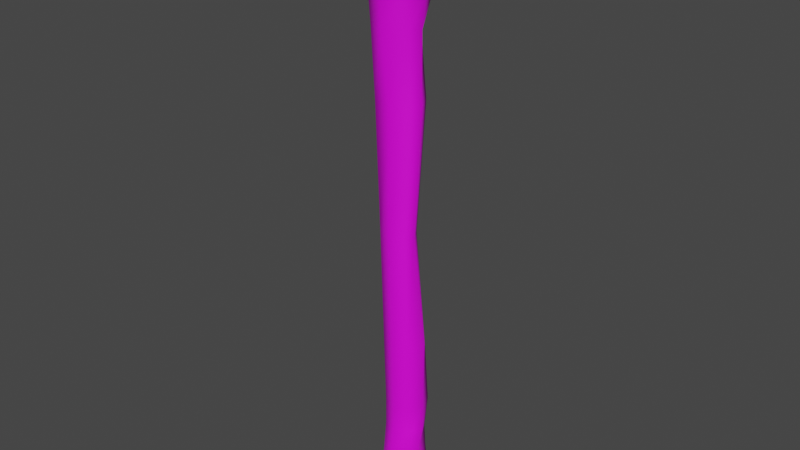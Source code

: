# Source: staff.blend  (saved by Blender 2.93.20; exported with 4.5.12 LTS)
import bpy
from mathutils import Matrix  # noqa: F401  (used for matrix-valued properties, if any)

bpy.ops.wm.read_factory_settings(use_empty=True)
scene = bpy.context.scene
scene.name = 'Scene'

# ---- collections
col_collection = bpy.data.collections.new('Collection'); scene.collection.children.link(col_collection)

# ---- images (referenced by path relative to the original .blend; pixels are not part of the script)
import os
ASSET_DIR = os.environ.get("B2B_ASSET_DIR", "")  # directory of the original .blend (textures are referenced by path, not embedded)
HERE = os.path.dirname(os.path.abspath(__file__))  # packed textures are extracted next to this script under _unpacked/

def load_image(name, relpath, width, height, colorspace="sRGB"):
    """Load a texture the original file referenced (path relative to the .blend, or extracted next to this script)."""
    p = next((c for c in (os.path.join(HERE, relpath), os.path.join(ASSET_DIR, relpath)) if relpath and os.path.exists(c)), "")
    if p:
        img = bpy.data.images.load(p, check_existing=True)
        img.name = name
    else:  # same state as the original file: an image datablock whose file is absent (Cycles renders it pink)
        img = bpy.data.images.new(name, width, height)
        img.source = "FILE"
        img.filepath = "//" + (relpath or name)
    img.colorspace_settings.name = colorspace
    return img
img_staff_base = load_image('Staff_base', 'Staff_base.png', 1024, 1024, 'sRGB')

# ---- materials (node trees are filled in below, after node groups)
mat_material_001 = bpy.data.materials.new('Material.001')
mat_material_001.use_transparent_shadow = False

# ---- material node trees
mat_material_001.use_nodes = True; mat_material_001.node_tree.nodes.clear()
_N = mat_material_001.node_tree.nodes; _L = mat_material_001.node_tree.links
n0 = _N.new('ShaderNodeBsdfPrincipled'); n0.name = 'Principled BSDF'; n0.location = (10, 300)
n0.distribution = 'GGX'
n0.subsurface_method = 'BURLEY'
n0.inputs[3].default_value = 1.45
n0.inputs[27].default_value = (0.0, 0.0, 0.0, 1.0)
n0.inputs[28].default_value = 1.0
n1 = _N.new('ShaderNodeOutputMaterial'); n1.name = 'Material Output'; n1.location = (300, 300)
n2 = _N.new('ShaderNodeTexImage'); n2.name = 'Image Texture'; n2.location = (-280, 260)
n2.image = img_staff_base
_L.new(n0.outputs[0], n1.inputs[0])
_L.new(n2.outputs[0], n0.inputs[0])
n1.is_active_output = True

# ---- world
world_world = bpy.data.worlds.new('World'); scene.world = world_world
world_world.use_nodes = True; world_world.node_tree.nodes.clear()
_N = world_world.node_tree.nodes; _L = world_world.node_tree.links
n0 = _N.new('ShaderNodeOutputWorld'); n0.name = 'World Output'; n0.location = (300, 300)
n1 = _N.new('ShaderNodeBackground'); n1.name = 'Background'; n1.location = (10, 300)
n1.inputs[0].default_value = (0.05088, 0.05088, 0.05088, 1.0)
_L.new(n1.outputs[0], n0.inputs[0])
n0.is_active_output = True
world_world.color = (0.05088, 0.05088, 0.05088)
world_world.use_sun_shadow = False
world_world.sun_shadow_jitter_overblur = 0.0

# ---- meshes
me_cube_001 = bpy.data.meshes.new('Cube.001')
me_cube_001.from_pydata([(-0.5, -0.4989, -0.4859), (-0.6667, -0.5917, 1.009), (-0.5, 0.5, -0.5), (-0.6667, 0.7337, 0.98), (0.5, -0.484, -0.2926), (0.6667, -0.01186, 1.209), (0.5, 0.5052, -0.433), (0.6667, 0.9642, 0.98), (-0.6667, -0.3409, 3.071), (-0.6667, 0.9839, 2.956), (0.6667, 0.7715, 2.959), (0.6667, -0.09598, 3.058), (-0.6667, -0.4351, 7.445), (-0.6667, 0.8956, 7.449), (0.6667, 0.7298, 7.486), (0.6667, -0.435, 7.445), (-0.7047, -0.8149, 18.67), (-0.7047, 0.5939, 18.7), (0.7047, 0.5936, 18.7), (0.7047, -0.4314, 18.68), (-0.854, -0.9817, 22.94), (-0.854, 0.726, 22.92), (0.854, 0.7049, 22.92), (0.854, -0.9348, 22.94), (-0.8255, -0.8519, 24.33), (-0.8255, 0.7989, 24.3), (0.8255, 1.006, 24.32), (0.8255, -0.9608, 24.39), (-0.4928, -0.551, 26.0), (-0.4928, 0.5115, 25.92), (0.4928, 0.6285, 26.54), (0.4928, -0.7569, 26.23), (-0.6096, 0.0006751, -0.6008), (-0.6381, -0.6295, 0.0646), (-0.9167, 0.06811, 0.9953), (-0.6381, 0.6465, 0.06078), (1.583e-08, 0.612, -0.5781), (0.0, 1.125, 0.9743), (0.6381, 0.6465, 0.06078), (0.6096, 0.01987, -0.3513), (0.9167, 0.2789, 1.107), (0.6381, -0.624, 0.06812), (-1.211e-08, -0.5967, -0.4421), (0.0, -0.5487, 0.996), (-0.9167, 0.3215, 3.013), (8.848e-09, 1.159, 2.934), (0.9167, 0.2945, 3.021), (0.0, -0.5657, 3.092), (-0.6667, -0.4617, 2.034), (-0.6667, 0.8656, 1.947), (0.6667, -0.4164, 2.028), (0.6667, 0.8409, 1.959), (-0.9167, 0.2303, 7.447), (8.848e-09, 1.101, 7.458), (0.9167, 0.3982, 7.466), (0.0, -0.6846, 7.444), (-0.6667, 0.9961, 4.336), (0.6667, 0.9961, 4.336), (0.6667, -0.3308, 4.403), (-0.6667, -0.3308, 4.403), (-0.969, -0.1105, 18.68), (3.26e-09, 0.8581, 18.7), (0.969, 0.001464, 18.68), (0.0, -0.809, 18.7), (0.6714, 0.0923, 13.1), (0.6714, -0.6999, 13.11), (-0.6714, -0.6224, 13.05), (-0.6714, 0.7179, 13.08), (-1.174, -0.1278, 22.93), (1.304e-08, 1.046, 22.92), (1.174, -0.1278, 22.93), (0.0, -1.302, 22.94), (0.7804, -0.6022, 21.75), (-0.7804, -0.9384, 21.73), (-0.7804, 0.622, 21.74), (0.7804, 0.1284, 21.83), (-1.135, -0.02646, 24.31), (-1.048e-08, 1.258, 24.31), (1.135, -0.02646, 24.31), (0.0, -1.572, 24.58), (0.8747, 0.9101, 23.6), (0.8747, -0.9757, 23.63), (-0.8747, -0.9501, 23.62), (-0.8747, 0.7991, 23.59), (-0.5838, 0.02114, 26.07), (9.313e-10, 0.6599, 26.35), (0.5838, 0.2189, 27.16), (-2.794e-09, -0.8725, 26.34), (0.6932, 0.6984, 25.24), (0.6932, -0.7977, 25.36), (-0.6932, -0.6879, 25.27), (-0.6932, 0.6984, 25.24), (-0.8781, 0.008514, 0.05189), (7.451e-09, 0.8864, 0.04926), (0.8781, 0.008514, 0.05189), (7.451e-09, -0.869, 0.0544), (0.0, 0.02277, -0.5434), (-0.9167, 0.2019, 1.991), (5.763e-09, 1.245, 4.323), (0.0, -0.7067, 2.05), (5.763e-09, 1.145, 1.931), (0.9167, 0.0007045, 2.014), (0.9232, -0.3682, 13.1), (0.9167, 0.3327, 4.369), (-0.9167, 0.3327, 4.369), (0.0, -0.5796, 4.415), (0.0, -1.231, 21.73), (-0.9232, 0.04852, 13.06), (0.0, -0.8594, 13.04), (5.995e-09, 0.6624, 13.14), (1.203, -0.07553, 23.6), (-4.889e-09, 0.6203, 21.78), (1.073, -0.1507, 21.73), (-1.073, -0.1582, 21.73), (0.9502, 0.005498, 25.27), (-1.203, -0.07553, 23.6), (0.0, -1.477, 23.74), (1.484e-09, 1.208, 23.59), (-1.863e-09, 0.1481, 27.0), (-0.9502, 0.005498, 25.27), (-2.794e-09, -1.175, 25.48), (2.794e-09, 0.9556, 25.25)], [], [(0, 33, 92, 32), (33, 1, 34, 92), (92, 34, 3, 35), (32, 92, 35, 2), (2, 35, 93, 36), (35, 3, 37, 93), (93, 37, 7, 38), (36, 93, 38, 6), (6, 38, 94, 39), (38, 7, 40, 94), (94, 40, 5, 41), (39, 94, 41, 4), (4, 41, 95, 42), (41, 5, 43, 95), (95, 43, 1, 33), (42, 95, 33, 0), (2, 36, 96, 32), (36, 6, 39, 96), (96, 39, 4, 42), (32, 96, 42, 0), (3, 34, 97, 49), (34, 1, 48, 97), (97, 48, 8, 44), (49, 97, 44, 9), (10, 45, 98, 57), (45, 9, 56, 98), (98, 56, 13, 53), (57, 98, 53, 14), (1, 43, 99, 48), (43, 5, 50, 99), (99, 50, 11, 47), (48, 99, 47, 8), (7, 37, 100, 51), (37, 3, 49, 100), (100, 49, 9, 45), (51, 100, 45, 10), (5, 40, 101, 50), (40, 7, 51, 101), (101, 51, 10, 46), (50, 101, 46, 11), (15, 54, 102, 65), (54, 14, 64, 102), (102, 64, 18, 62), (65, 102, 62, 19), (11, 46, 103, 58), (46, 10, 57, 103), (103, 57, 14, 54), (58, 103, 54, 15), (9, 44, 104, 56), (44, 8, 59, 104), (104, 59, 12, 52), (56, 104, 52, 13), (8, 47, 105, 59), (47, 11, 58, 105), (105, 58, 15, 55), (59, 105, 55, 12), (16, 63, 106, 73), (63, 19, 72, 106), (106, 72, 23, 71), (73, 106, 71, 20), (13, 52, 107, 67), (52, 12, 66, 107), (107, 66, 16, 60), (67, 107, 60, 17), (12, 55, 108, 66), (55, 15, 65, 108), (108, 65, 19, 63), (66, 108, 63, 16), (14, 53, 109, 64), (53, 13, 67, 109), (109, 67, 17, 61), (64, 109, 61, 18), (23, 70, 110, 81), (70, 22, 80, 110), (110, 80, 26, 78), (81, 110, 78, 27), (18, 61, 111, 75), (61, 17, 74, 111), (111, 74, 21, 69), (75, 111, 69, 22), (19, 62, 112, 72), (62, 18, 75, 112), (112, 75, 22, 70), (72, 112, 70, 23), (17, 60, 113, 74), (60, 16, 73, 113), (113, 73, 20, 68), (74, 113, 68, 21), (27, 78, 114, 89), (78, 26, 88, 114), (114, 88, 30, 86), (89, 114, 86, 31), (21, 68, 115, 83), (68, 20, 82, 115), (115, 82, 24, 76), (83, 115, 76, 25), (20, 71, 116, 82), (71, 23, 81, 116), (116, 81, 27, 79), (82, 116, 79, 24), (22, 69, 117, 80), (69, 21, 83, 117), (117, 83, 25, 77), (80, 117, 77, 26), (30, 85, 118, 86), (85, 29, 84, 118), (118, 84, 28, 87), (86, 118, 87, 31), (25, 76, 119, 91), (76, 24, 90, 119), (119, 90, 28, 84), (91, 119, 84, 29), (24, 79, 120, 90), (79, 27, 89, 120), (120, 89, 31, 87), (90, 120, 87, 28), (26, 77, 121, 88), (77, 25, 91, 121), (121, 91, 29, 85), (88, 121, 85, 30)])
me_cube_001.polygons.foreach_set('use_smooth', [True] * 120)
_uv = me_cube_001.uv_layers.new(name='UVMap')
_uv.uv.foreach_set('vector', [0.783, 0.006366, 0.7773, 0.02599, 0.7234, 0.02541, 0.7477, 0.002203, 0.7773, 0.02599, 0.7714, 0.05982, 0.7156, 0.0592, 0.7234, 0.02541, 0.4494, 0.02437, 0.4432, 0.05763, 0.3722, 0.05644, 0.3813, 0.02407, 0.4417, 0.002203, 0.4494, 0.02437, 0.3813, 0.02407, 0.3911, 0.005006, 0.3911, 0.005006, 0.3813, 0.02407, 0.3354, 0.02551, 0.3623, 0.003864, 0.3813, 0.02407, 0.3722, 0.05644, 0.3112, 0.05783, 0.3354, 0.02551, 0.1812, 0.02499, 0.195, 0.0584, 0.1317, 0.05889, 0.1155, 0.02558, 0.1652, 0.002203, 0.1812, 0.02499, 0.1155, 0.02558, 0.1185, 0.007632, 0.1185, 0.007632, 0.1155, 0.02558, 0.05851, 0.02468, 0.08097, 0.01006, 0.1155, 0.02558, 0.1317, 0.05889, 0.07102, 0.06282, 0.05851, 0.02468, 0.5292, 0.9736, 0.5034, 0.936, 0.5415, 0.932, 0.5933, 0.9726, 0.5461, 0.9879, 0.5292, 0.9736, 0.5933, 0.9726, 0.592, 0.9855, 0.592, 0.9855, 0.5933, 0.9726, 0.6526, 0.9725, 0.6325, 0.9904, 0.5933, 0.9726, 0.5415, 0.932, 0.6256, 0.9389, 0.6526, 0.9725, 0.8442, 0.02604, 0.826, 0.0598, 0.7714, 0.05982, 0.7773, 0.02599, 0.8306, 0.008264, 0.8442, 0.02604, 0.7773, 0.02599, 0.783, 0.006366, 0.8777, 0.04476, 0.8564, 0.02866, 0.9143, 0.02456, 0.9281, 0.04591, 0.8564, 0.02866, 0.8579, 0.009711, 0.9037, 0.002203, 0.9143, 0.02456, 0.9143, 0.02456, 0.9037, 0.002203, 0.9555, 0.002312, 0.9755, 0.01984, 0.9281, 0.04591, 0.9143, 0.02456, 0.9755, 0.01984, 0.9755, 0.03809, 0.3722, 0.05644, 0.4432, 0.05763, 0.4285, 0.09269, 0.3577, 0.0905, 0.7156, 0.0592, 0.7714, 0.05982, 0.7631, 0.09656, 0.7071, 0.09487, 0.7071, 0.09487, 0.7631, 0.09656, 0.7552, 0.1337, 0.6993, 0.1315, 0.3577, 0.0905, 0.4285, 0.09269, 0.415, 0.1288, 0.3444, 0.1261, 0.1197, 0.1296, 0.1963, 0.1286, 0.2009, 0.1785, 0.1325, 0.1791, 0.3035, 0.1274, 0.3444, 0.1261, 0.3401, 0.1751, 0.2923, 0.1766, 0.2923, 0.1766, 0.3401, 0.1751, 0.3423, 0.2861, 0.2985, 0.2884, 0.1325, 0.1791, 0.2009, 0.1785, 0.1914, 0.2906, 0.1157, 0.2916, 0.7714, 0.05982, 0.826, 0.0598, 0.8327, 0.09754, 0.7631, 0.09656, 0.6256, 0.9389, 0.5415, 0.932, 0.5711, 0.9025, 0.6355, 0.9011, 0.6355, 0.9011, 0.5711, 0.9025, 0.5439, 0.8657, 0.6222, 0.8638, 0.7631, 0.09656, 0.8327, 0.09754, 0.8237, 0.1349, 0.7552, 0.1337, 0.1317, 0.05889, 0.195, 0.0584, 0.1959, 0.09268, 0.1241, 0.09381, 0.3112, 0.05783, 0.3722, 0.05644, 0.3577, 0.0905, 0.3071, 0.09179, 0.3071, 0.09179, 0.3577, 0.0905, 0.3444, 0.1261, 0.3035, 0.1274, 0.1241, 0.09381, 0.1959, 0.09268, 0.1963, 0.1286, 0.1197, 0.1296, 0.5415, 0.932, 0.5034, 0.936, 0.523, 0.9034, 0.5711, 0.9025, 0.07102, 0.06282, 0.1317, 0.05889, 0.1241, 0.09381, 0.05429, 0.09498, 0.05429, 0.09498, 0.1241, 0.09381, 0.1197, 0.1296, 0.07131, 0.1314, 0.5711, 0.9025, 0.523, 0.9034, 0.4979, 0.8674, 0.5439, 0.8657, 0.5605, 0.7085, 0.48, 0.7082, 0.5265, 0.506, 0.5681, 0.5053, 0.07597, 0.2907, 0.1157, 0.2916, 0.07583, 0.4919, 0.02832, 0.4917, 0.02832, 0.4917, 0.07583, 0.4919, 0.1009, 0.693, 0.04463, 0.6919, 0.5681, 0.5053, 0.5265, 0.506, 0.4825, 0.3063, 0.5328, 0.306, 0.5439, 0.8657, 0.4979, 0.8674, 0.492, 0.8191, 0.5591, 0.8175, 0.07131, 0.1314, 0.1197, 0.1296, 0.1325, 0.1791, 0.07312, 0.1797, 0.07312, 0.1797, 0.1325, 0.1791, 0.1157, 0.2916, 0.07597, 0.2907, 0.5591, 0.8175, 0.492, 0.8191, 0.48, 0.7082, 0.5605, 0.7085, 0.3444, 0.1261, 0.415, 0.1288, 0.4109, 0.177, 0.3401, 0.1751, 0.6993, 0.1315, 0.7552, 0.1337, 0.7527, 0.1814, 0.6967, 0.1801, 0.6967, 0.1801, 0.7527, 0.1814, 0.7536, 0.2904, 0.6974, 0.2904, 0.3401, 0.1751, 0.4109, 0.177, 0.4133, 0.2866, 0.3423, 0.2861, 0.7552, 0.1337, 0.8237, 0.1349, 0.8224, 0.1823, 0.7527, 0.1814, 0.6222, 0.8638, 0.5439, 0.8657, 0.5591, 0.8175, 0.6204, 0.8164, 0.6204, 0.8164, 0.5591, 0.8175, 0.5605, 0.7085, 0.6218, 0.7078, 0.7527, 0.1814, 0.8224, 0.1823, 0.8234, 0.2908, 0.7536, 0.2904, 0.7534, 0.6925, 0.813, 0.6943, 0.8306, 0.8027, 0.7488, 0.8022, 0.6064, 0.3043, 0.5328, 0.306, 0.5345, 0.196, 0.6324, 0.1958, 0.6324, 0.1958, 0.5345, 0.196, 0.553, 0.1533, 0.6352, 0.1524, 0.7488, 0.8022, 0.8306, 0.8027, 0.8325, 0.8461, 0.743, 0.8454, 0.3423, 0.2861, 0.4133, 0.2866, 0.4176, 0.4868, 0.3461, 0.4868, 0.6974, 0.2904, 0.7536, 0.2904, 0.7546, 0.4912, 0.698, 0.4917, 0.698, 0.4917, 0.7546, 0.4912, 0.7534, 0.6925, 0.694, 0.6929, 0.3461, 0.4868, 0.4176, 0.4868, 0.4212, 0.6867, 0.346, 0.6866, 0.7536, 0.2904, 0.8234, 0.2908, 0.8241, 0.4914, 0.7546, 0.4912, 0.6218, 0.7078, 0.5605, 0.7085, 0.5681, 0.5053, 0.6229, 0.5072, 0.6229, 0.5072, 0.5681, 0.5053, 0.5328, 0.306, 0.6064, 0.3043, 0.7546, 0.4912, 0.8241, 0.4914, 0.813, 0.6943, 0.7534, 0.6925, 0.1157, 0.2916, 0.1914, 0.2906, 0.1636, 0.4935, 0.07583, 0.4919, 0.1914, 0.2906, 0.2331, 0.2895, 0.2211, 0.4911, 0.1636, 0.4935, 0.1636, 0.4935, 0.2211, 0.4911, 0.2146, 0.692, 0.1734, 0.693, 0.07583, 0.4919, 0.1636, 0.4935, 0.1734, 0.693, 0.1009, 0.693, 0.553, 0.1533, 0.4702, 0.1543, 0.4629, 0.1302, 0.5533, 0.1286, 0.01903, 0.844, 0.09404, 0.8446, 0.1043, 0.8691, 0.0196, 0.8682, 0.0196, 0.8682, 0.1043, 0.8691, 0.1137, 0.8951, 0.02772, 0.8937, 0.5533, 0.1286, 0.4629, 0.1302, 0.4617, 0.1047, 0.5536, 0.1012, 0.1009, 0.693, 0.1734, 0.693, 0.1583, 0.803, 0.06629, 0.8046, 0.1734, 0.693, 0.2146, 0.692, 0.2214, 0.8008, 0.1583, 0.803, 0.1583, 0.803, 0.2214, 0.8008, 0.2331, 0.8432, 0.1831, 0.8441, 0.06629, 0.8046, 0.1583, 0.803, 0.1831, 0.8441, 0.09404, 0.8446, 0.5328, 0.306, 0.4825, 0.3063, 0.481, 0.197, 0.5345, 0.196, 0.04463, 0.6919, 0.1009, 0.693, 0.06629, 0.8046, 0.02623, 0.8011, 0.02623, 0.8011, 0.06629, 0.8046, 0.09404, 0.8446, 0.01903, 0.844, 0.5345, 0.196, 0.481, 0.197, 0.4702, 0.1543, 0.553, 0.1533, 0.346, 0.6866, 0.4212, 0.6867, 0.4225, 0.7949, 0.3392, 0.7943, 0.694, 0.6929, 0.7534, 0.6925, 0.7488, 0.8022, 0.683, 0.8022, 0.683, 0.8022, 0.7488, 0.8022, 0.743, 0.8454, 0.671, 0.8449, 0.3392, 0.7943, 0.4225, 0.7949, 0.4207, 0.837, 0.3296, 0.8358, 0.5536, 0.1012, 0.4617, 0.1047, 0.4688, 0.07026, 0.5471, 0.06649, 0.02772, 0.8937, 0.1137, 0.8951, 0.1059, 0.9275, 0.04421, 0.9278, 0.04421, 0.9278, 0.1059, 0.9275, 0.1175, 0.9737, 0.08574, 0.9956, 0.5471, 0.06649, 0.4688, 0.07026, 0.471, 0.002203, 0.5546, 0.03518, 0.3296, 0.8358, 0.4207, 0.837, 0.4153, 0.8607, 0.322, 0.8593, 0.671, 0.8449, 0.743, 0.8454, 0.7386, 0.8697, 0.6648, 0.869, 0.6648, 0.869, 0.7386, 0.8697, 0.7365, 0.8952, 0.667, 0.8946, 0.322, 0.8593, 0.4153, 0.8607, 0.4066, 0.8861, 0.3186, 0.8848, 0.743, 0.8454, 0.8325, 0.8461, 0.8404, 0.8747, 0.7386, 0.8697, 0.6352, 0.1524, 0.553, 0.1533, 0.5533, 0.1286, 0.6471, 0.1237, 0.6471, 0.1237, 0.5533, 0.1286, 0.5536, 0.1012, 0.6526, 0.09367, 0.7386, 0.8697, 0.8404, 0.8747, 0.8442, 0.9048, 0.7365, 0.8952, 0.09404, 0.8446, 0.1831, 0.8441, 0.1924, 0.8685, 0.1043, 0.8691, 0.2682, 0.8382, 0.3296, 0.8358, 0.322, 0.8593, 0.2516, 0.8618, 0.2516, 0.8618, 0.322, 0.8593, 0.3186, 0.8848, 0.2453, 0.8873, 0.1043, 0.8691, 0.1924, 0.8685, 0.1951, 0.8943, 0.1137, 0.8951, 0.2804, 0.9698, 0.2962, 0.9611, 0.3422, 0.9856, 0.3136, 0.9933, 0.2962, 0.9611, 0.3292, 0.9445, 0.3777, 0.9505, 0.3422, 0.9856, 0.7504, 0.9916, 0.7088, 0.9578, 0.7466, 0.9556, 0.8049, 0.968, 0.7961, 0.9978, 0.7504, 0.9916, 0.8049, 0.968, 0.8409, 0.9643, 0.3186, 0.8848, 0.4066, 0.8861, 0.3946, 0.9207, 0.3208, 0.9191, 0.667, 0.8946, 0.7365, 0.8952, 0.7378, 0.929, 0.6796, 0.929, 0.3946, 0.9207, 0.4494, 0.9233, 0.4276, 0.9499, 0.3777, 0.9505, 0.3208, 0.9191, 0.3946, 0.9207, 0.3777, 0.9505, 0.3292, 0.9445, 0.7365, 0.8952, 0.8442, 0.9048, 0.822, 0.9371, 0.7378, 0.929, 0.6526, 0.09367, 0.5536, 0.1012, 0.5471, 0.06649, 0.6198, 0.06143, 0.6198, 0.06143, 0.5471, 0.06649, 0.5546, 0.03518, 0.5943, 0.03069, 0.7378, 0.929, 0.822, 0.9371, 0.8049, 0.968, 0.7466, 0.9556, 0.1137, 0.8951, 0.1951, 0.8943, 0.177, 0.9277, 0.1059, 0.9275, 0.2453, 0.8873, 0.3186, 0.8848, 0.3208, 0.9191, 0.2712, 0.9215, 0.2712, 0.9215, 0.3208, 0.9191, 0.3292, 0.9445, 0.2962, 0.9611, 0.1059, 0.9275, 0.177, 0.9277, 0.1591, 0.9666, 0.1175, 0.9737])
me_cube_001.materials.append(mat_material_001)
me_cube_001.use_remesh_fix_poles = True
me_cube_001.use_remesh_preserve_attributes = False
me_cube_001.update()

# ---- objects
ob_cube = bpy.data.objects.new('Cube', me_cube_001)

# ---- transforms, parenting, visibility, modifiers, constraints
ob_cube.location = (0.0, 0.0, 0.0)
ob_cube.scale = (0.1017, 0.1017, 0.1017)

# ---- collection membership
col_collection.objects.link(ob_cube)

# ---- scene / render settings (as saved in the file)
scene.frame_start = 1; scene.frame_end = 250; scene.frame_set(1)
scene.render.engine = 'BLENDER_EEVEE_NEXT'
scene.cycles.use_denoising = False
scene.cycles.samples = 128
scene.cycles.sampling_pattern = 'TABULATED_SOBOL'
scene.cycles.use_adaptive_sampling = False
scene.cycles.use_light_tree = False
scene.view_settings.view_transform = 'Filmic'
bpy.context.view_layer.update()

# ---- added for rendering (the .blend has no active camera and no usable light): camera, sun
cam_auto = bpy.data.cameras.new('AutoCamera')
cam_auto.lens = 50.0
cam_auto.sensor_width = 36.0
cam_auto.clip_end = 1000.0
ob_auto_camera = bpy.data.objects.new('AutoCamera', cam_auto)
scene.collection.objects.link(ob_auto_camera)
ob_auto_camera.location = (2.63527, -3.17828, 3.45866)
ob_auto_camera.rotation_euler = (1.09748, -7.21219e-08, 0.694738)
scene.camera = ob_auto_camera
light_auto_sun = bpy.data.lights.new('AutoSun', 'SUN')
light_auto_sun.energy = 3.0
light_auto_sun.angle = 0.0523599
ob_auto_sun = bpy.data.objects.new('AutoSun', light_auto_sun)
scene.collection.objects.link(ob_auto_sun)
ob_auto_sun.rotation_euler = (0.872665, 0.174533, 0.523599)
bpy.context.view_layer.update()
